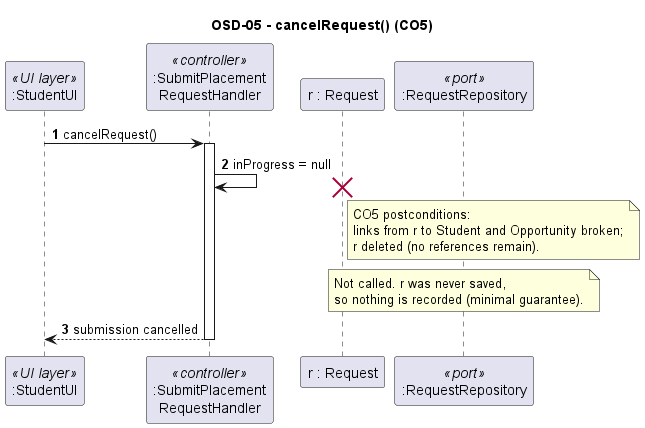

The diagram above was rendered by PlantUML. Its source (embedded in the PNG):
@startuml sd-05-cancel-request
' OSD-05 - cancelRequest (CO5)
' Linked to: UC01 exception 5a, SSD-01 outer alt, CO5, minimal guarantee, SC05
title OSD-05 - cancelRequest() (CO5)

skinparam sequenceMessageAlign left
autonumber

participant ":StudentUI" as UI <<UI layer>>
participant ":SubmitPlacement\nRequestHandler" as H <<controller>>
participant "r : Request" as R
participant ":RequestRepository" as RR <<port>>

UI -> H : cancelRequest()
activate H
H -> H : inProgress = null
destroy R
note right of R
  CO5 postconditions:
  links from r to Student and Opportunity broken;
  r deleted (no references remain).
end note
note over RR
  Not called. r was never saved,
  so nothing is recorded (minimal guarantee).
end note
H --> UI : submission cancelled
deactivate H
@enduml